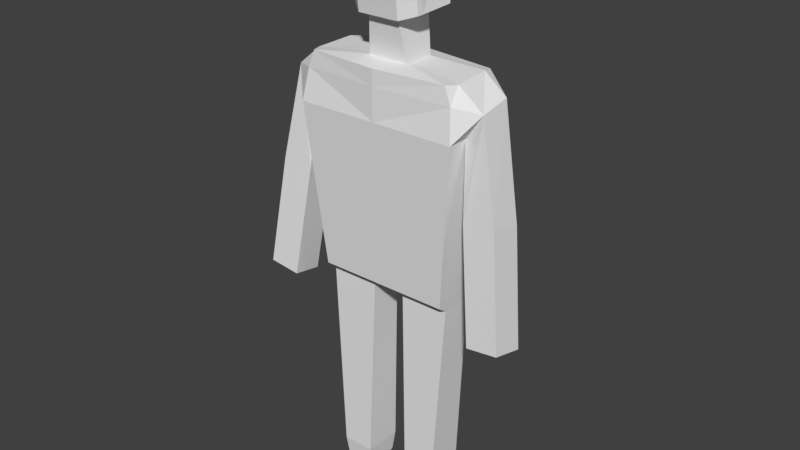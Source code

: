 # Source: LowResPlayerModel.blend  (saved by Blender 2.79.0; exported with 4.5.12 LTS)
import bpy
from mathutils import Matrix  # noqa: F401  (used for matrix-valued properties, if any)

bpy.ops.wm.read_factory_settings(use_empty=True)
scene = bpy.context.scene
scene.name = 'Scene'

# ---- collections
col_collection_1 = bpy.data.collections.new('Collection 1'); scene.collection.children.link(col_collection_1)

# ---- world
world_world = bpy.data.worlds.new('World'); scene.world = world_world
world_world.color = (0.05088, 0.05088, 0.05088)
world_world.use_sun_shadow = False
world_world.sun_shadow_jitter_overblur = 0.0
world_world.cycles.sampling_method = 'MANUAL'

# ---- meshes
me_cube_002 = bpy.data.meshes.new('Cube.002')
me_cube_002.from_pydata([(0.06685, -0.06483, 0.8757), (0.0, -0.1441, 1.553), (0.06685, 0.064, 0.8757), (0.0, 0.1441, 1.553), (0.2649, -0.06483, 0.8757), (0.3271, -0.1441, 1.553), (0.2649, 0.064, 0.8757), (0.3271, 0.1441, 1.553), (0.0, -0.1035, 0.9031), (0.0, 0.1027, 0.9031), (0.2675, 0.1027, 0.9031), (0.2675, -0.1035, 0.9031), (0.09014, 0.07861, 0.08714), (0.09014, -0.07861, 0.08714), (0.2204, 0.07861, 0.08898), (0.2204, -0.07861, 0.08898), (0.09944, 0.06839, -9.954e-05), (0.09944, -0.06839, -9.954e-05), (0.2128, 0.06839, 0.001502), (0.2128, -0.06839, 0.001502), (0.0, -0.1441, 1.681), (0.0, 0.1441, 1.681), (0.3102, 0.1394, 1.687), (0.3101, -0.1233, 1.677), (0.2204, -0.05528, 0.08898), (0.09014, -0.05528, 0.08714), (0.0, -0.07291, 0.9031), (0.2675, -0.07291, 0.9031), (0.0, -0.1441, 1.744), (0.0, 0.1441, 1.744), (0.2804, 0.1307, 1.734), (0.2845, -0.1204, 1.744), (0.3279, -0.06083, 1.554), (0.2649, -0.04571, 0.8757), (-0.06189, 0.04787, 1.907), (0.06685, -0.04571, 0.8757), (0.0, -0.06068, 1.756), (0.0, 0.06068, 1.756), (0.08315, 0.06068, 1.756), (0.08315, -0.06068, 1.756), (0.0, -0.1123, 1.912), (0.0, 0.1042, 1.912), (0.08315, 0.1042, 1.912), (0.08315, -0.1123, 1.912), (0.0, -0.1441, 2.219), (0.0, 0.1441, 2.219), (0.08315, 0.1441, 2.219), (0.08315, -0.1441, 2.219), (0.1568, 0.06701, 1.945), (0.1339, -0.07087, 1.928), (0.1406, 0.09968, 2.208), (0.1351, -0.09266, 2.204), (0.09944, -0.04809, -9.954e-05), (0.2128, -0.04809, 0.001502), (-0.06189, -0.06017, 1.907), (0.4031, -0.06878, 1.658), (-0.06189, 0.07547, 1.907), (0.3048, -0.07442, 1.739), (-0.06189, -0.08381, 1.907), (0.08315, -0.04267, 1.756), (3.244e-10, -0.08381, 1.907), (0.08315, -0.08017, 1.912), (0.0, -0.1013, 2.219), (0.08315, -0.1013, 2.219), (0.1373, -0.05041, 1.93), (0.136, -0.06411, 2.204), (0.06189, 0.04787, 1.907), (0.2649, 0.04168, 0.8757), (0.0, 0.06696, 0.9031), (0.2204, 0.05137, 0.08898), (0.2128, 0.04469, 0.001502), (0.06189, -0.06017, 1.907), (0.08315, 0.03965, 1.756), (0.296, 0.07928, 1.744), (0.4031, 0.05508, 1.681), (0.09944, 0.04469, -9.954e-05), (0.06189, 0.07547, 1.907), (0.09014, 0.05137, 0.08714), (0.2675, 0.06696, 0.9031), (0.3279, 0.06303, 1.578), (0.06685, 0.04168, 0.8757), (3.244e-10, 0.07547, 1.907), (0.06189, -0.08381, 1.907), (0.0, 0.09417, 2.219), (0.08315, 0.0667, 1.912), (0.08315, 0.09417, 2.219), (0.1528, 0.04312, 1.942), (0.1396, 0.06635, 2.207), (0.4863, 0.02748, 1.255), (0.4788, -0.09608, 1.281), (0.3591, 0.02919, 1.238), (0.3516, -0.09438, 1.264), (0.5448, -0.01225, 0.8074), (0.5373, -0.1358, 0.8333), (0.4176, -0.01054, 0.7904), (0.4101, -0.1341, 0.8163), (-0.06685, -0.06483, 0.8757), (-0.06685, 0.064, 0.8757), (-0.2649, -0.06483, 0.8757), (-0.3271, -0.1441, 1.553), (-0.2649, 0.064, 0.8757), (-0.3271, 0.1441, 1.553), (-0.2675, 0.1027, 0.9031), (-0.2675, -0.1035, 0.9031), (-0.09014, 0.07861, 0.08714), (-0.09014, -0.07861, 0.08714), (-0.2204, 0.07861, 0.08898), (-0.2204, -0.07861, 0.08898), (-0.09944, 0.06839, -9.954e-05), (-0.09944, -0.06839, -9.954e-05), (-0.2128, 0.06839, 0.001502), (-0.2128, -0.06839, 0.001502), (-0.3102, 0.1394, 1.687), (-0.3101, -0.1233, 1.677), (-0.2204, -0.05528, 0.08898), (-0.09014, -0.05528, 0.08714), (-0.2675, -0.07291, 0.9031), (-0.2804, 0.1307, 1.734), (-0.2845, -0.1204, 1.744), (-0.3279, -0.06083, 1.554), (-0.2649, -0.04571, 0.8757), (-0.06685, -0.04571, 0.8757), (-0.08315, 0.06068, 1.756), (-0.08315, -0.06068, 1.756), (-0.08315, 0.1042, 1.912), (-0.08315, -0.1123, 1.912), (-0.08315, 0.1441, 2.219), (-0.08315, -0.1441, 2.219), (-0.1568, 0.06701, 1.945), (-0.1339, -0.07087, 1.928), (-0.1406, 0.09968, 2.208), (-0.1351, -0.09266, 2.204), (-0.09944, -0.04809, -9.954e-05), (-0.2128, -0.04809, 0.001502), (-0.4031, -0.06878, 1.658), (-0.3048, -0.07442, 1.739), (-0.08315, -0.04267, 1.756), (-0.08315, -0.08017, 1.912), (-0.08315, -0.1013, 2.219), (-0.1373, -0.05041, 1.93), (-0.136, -0.06411, 2.204), (-0.2649, 0.04168, 0.8757), (-0.2204, 0.05137, 0.08898), (-0.2128, 0.04469, 0.001502), (-0.08315, 0.03965, 1.756), (-0.296, 0.07928, 1.744), (-0.4031, 0.05508, 1.681), (-0.09944, 0.04469, -9.954e-05), (-0.09014, 0.05137, 0.08714), (-0.2675, 0.06696, 0.9031), (-0.3279, 0.06303, 1.578), (-0.06685, 0.04168, 0.8757), (-0.08315, 0.0667, 1.912), (-0.08315, 0.09417, 2.219), (-0.1528, 0.04312, 1.942), (-0.1396, 0.06635, 2.207), (-0.4863, 0.02748, 1.255), (-0.4788, -0.09608, 1.281), (-0.3591, 0.02919, 1.238), (-0.3516, -0.09438, 1.264), (-0.5448, -0.01225, 0.8074), (-0.5373, -0.1358, 0.8333), (-0.4176, -0.01054, 0.7904), (-0.4101, -0.1341, 0.8163)], [], [(9, 3, 7, 10), (27, 32, 5, 11), (11, 5, 1, 8), (2, 6, 14, 12), (4, 11, 8, 0), (33, 27, 11, 4), (2, 9, 10, 6), (80, 68, 9, 2), (24, 15, 19, 53), (80, 2, 12, 77), (33, 4, 15, 24), (4, 0, 13, 15), (52, 53, 19, 17), (77, 12, 16, 75), (15, 13, 17, 19), (12, 14, 18, 16), (20, 23, 31, 28), (1, 5, 23, 20), (7, 3, 21, 22), (85, 63, 65, 87), (82, 71, 61, 43), (85, 83, 62, 63), (30, 29, 37, 38), (22, 21, 29, 30), (74, 22, 30, 73), (122, 56, 81, 37), (49, 64, 65, 51), (43, 61, 64, 49), (79, 7, 22, 74), (60, 82, 43, 40), (73, 30, 38, 72), (28, 31, 39, 36), (63, 47, 51, 65), (76, 81, 41, 42), (66, 76, 42, 84), (63, 62, 44, 47), (144, 34, 56, 122), (40, 43, 47, 44), (42, 41, 45, 46), (86, 48, 50, 87), (84, 42, 48, 86), (47, 43, 49, 51), (42, 46, 50, 48), (31, 57, 59, 39), (5, 32, 55, 23), (23, 55, 57, 31), (13, 25, 52, 17), (75, 70, 53, 52), (67, 33, 24, 69), (0, 35, 25, 13), (69, 24, 53, 70), (0, 8, 26, 35), (67, 78, 27, 33), (39, 59, 71, 82), (78, 79, 32, 27), (36, 39, 82, 60), (10, 7, 79, 78), (38, 37, 81, 76), (6, 10, 78, 67), (14, 69, 70, 18), (6, 67, 69, 14), (16, 18, 70, 75), (72, 38, 76, 66), (61, 84, 86, 64), (64, 86, 87, 65), (71, 66, 84, 61), (57, 73, 72, 59), (74, 55, 89, 88), (136, 54, 34, 144), (55, 74, 73, 57), (46, 45, 83, 85), (59, 72, 66, 71), (46, 85, 87, 50), (123, 58, 54, 136), (25, 77, 75, 52), (35, 80, 77, 25), (35, 26, 68, 80), (36, 60, 58, 123), (90, 88, 92, 94), (32, 79, 90, 91), (79, 74, 88, 90), (55, 32, 91, 89), (95, 94, 92, 93), (91, 90, 94, 95), (89, 91, 95, 93), (88, 89, 93, 92), (9, 102, 101, 3), (116, 103, 99, 119), (103, 8, 1, 99), (97, 104, 106, 100), (98, 96, 8, 103), (120, 98, 103, 116), (97, 100, 102, 9), (151, 97, 9, 68), (114, 133, 111, 107), (151, 148, 104, 97), (120, 114, 107, 98), (98, 107, 105, 96), (132, 109, 111, 133), (148, 147, 108, 104), (107, 111, 109, 105), (104, 108, 110, 106), (20, 28, 118, 113), (1, 20, 113, 99), (101, 112, 21, 3), (153, 155, 140, 138), (58, 125, 137, 54), (153, 138, 62, 83), (117, 122, 37, 29), (112, 117, 29, 21), (146, 145, 117, 112), (129, 131, 140, 139), (125, 129, 139, 137), (150, 146, 112, 101), (60, 40, 125, 58), (145, 144, 122, 117), (28, 36, 123, 118), (138, 140, 131, 127), (56, 124, 41, 81), (34, 152, 124, 56), (138, 127, 44, 62), (40, 44, 127, 125), (124, 126, 45, 41), (154, 155, 130, 128), (152, 154, 128, 124), (127, 131, 129, 125), (124, 128, 130, 126), (118, 123, 136, 135), (99, 113, 134, 119), (113, 118, 135, 134), (105, 109, 132, 115), (147, 132, 133, 143), (141, 142, 114, 120), (96, 105, 115, 121), (142, 143, 133, 114), (96, 121, 26, 8), (141, 120, 116, 149), (149, 116, 119, 150), (102, 149, 150, 101), (100, 141, 149, 102), (106, 110, 143, 142), (100, 106, 142, 141), (108, 147, 143, 110), (137, 139, 154, 152), (139, 140, 155, 154), (54, 137, 152, 34), (135, 136, 144, 145), (146, 156, 157, 134), (134, 135, 145, 146), (126, 153, 83, 45), (126, 130, 155, 153), (115, 132, 147, 148), (121, 115, 148, 151), (121, 151, 68, 26), (158, 162, 160, 156), (119, 159, 158, 150), (150, 158, 156, 146), (134, 157, 159, 119), (163, 161, 160, 162), (159, 163, 162, 158), (157, 161, 163, 159), (156, 160, 161, 157)])
me_cube_002.use_remesh_preserve_volume = False
me_cube_002.use_remesh_preserve_attributes = False
me_cube_002.use_mirror_vertex_groups = False
me_cube_002.update()

# ---- objects
ob_cube = bpy.data.objects.new('Cube', me_cube_002)

# ---- transforms, parenting, visibility, modifiers, constraints
ob_cube.location = (0.0, 0.0, -1.137)
ob_cube.lineart.crease_threshold = 0.0

# ---- collection membership
col_collection_1.objects.link(ob_cube)

# ---- scene / render settings (as saved in the file)
scene.frame_start = 1; scene.frame_end = 250; scene.frame_set(1)
scene.render.engine = 'BLENDER_EEVEE_NEXT'
scene.render.resolution_percentage = 50
scene.render.dither_intensity = 0.0
scene.cycles.use_denoising = False
scene.cycles.samples = 128
scene.cycles.sampling_pattern = 'TABULATED_SOBOL'
scene.cycles.use_adaptive_sampling = False
scene.cycles.use_light_tree = False
scene.cycles.blur_glossy = 0.0
scene.cycles.sample_clamp_indirect = 0.0
scene.view_settings.view_transform = 'Standard'
bpy.context.view_layer.update()

# ---- added for rendering (the .blend has no active camera and no usable light): camera, sun
cam_auto = bpy.data.cameras.new('AutoCamera')
cam_auto.lens = 50.0
cam_auto.sensor_width = 36.0
cam_auto.clip_end = 1000.0
ob_auto_camera = bpy.data.objects.new('AutoCamera', cam_auto)
scene.collection.objects.link(ob_auto_camera)
ob_auto_camera.location = (2.30247, -2.76296, 1.81421)
ob_auto_camera.rotation_euler = (1.09748, -7.21219e-08, 0.694738)
scene.camera = ob_auto_camera
light_auto_sun = bpy.data.lights.new('AutoSun', 'SUN')
light_auto_sun.energy = 3.0
light_auto_sun.angle = 0.0523599
ob_auto_sun = bpy.data.objects.new('AutoSun', light_auto_sun)
scene.collection.objects.link(ob_auto_sun)
ob_auto_sun.rotation_euler = (0.872665, 0.174533, 0.523599)
bpy.context.view_layer.update()
